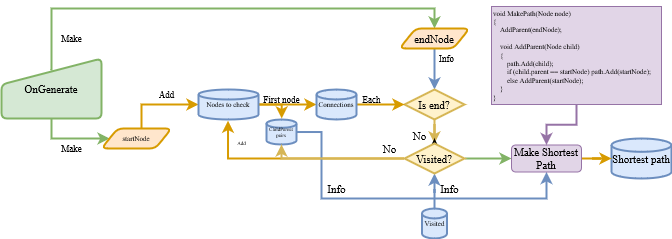

The diagram above was exported from draw.io. Its source (the exported page's mxGraphModel, read from the mxfile embedded in the PNG):
<mxGraphModel dx="761" dy="454" grid="1" gridSize="10" guides="1" tooltips="1" connect="1" arrows="1" fold="1" page="1" pageScale="1" pageWidth="413" pageHeight="291" math="0" shadow="0">
  <root>
    <mxCell id="WIyWlLk6GJQsqaUBKTNV-0" />
    <mxCell id="WIyWlLk6GJQsqaUBKTNV-1" parent="WIyWlLk6GJQsqaUBKTNV-0" />
    <mxCell id="D-ZDq0CHVEgfrFp2sW7d-6" style="edgeStyle=orthogonalEdgeStyle;rounded=0;orthogonalLoop=1;jettySize=auto;html=1;fontFamily=Times New Roman;fontSize=11;fontColor=default;entryX=0.5;entryY=0;entryDx=0;entryDy=0;fillColor=#d5e8d4;strokeColor=#82b366;strokeWidth=2;exitX=0.489;exitY=0.185;exitDx=0;exitDy=0;exitPerimeter=0;" parent="WIyWlLk6GJQsqaUBKTNV-1" source="ux3xwi52Yh_C5dsw7Jvw-0" target="D-ZDq0CHVEgfrFp2sW7d-3" edge="1">
      <mxGeometry relative="1" as="geometry">
        <mxPoint x="120" y="120" as="targetPoint" />
        <Array as="points">
          <mxPoint x="60" y="121" />
          <mxPoint x="60" y="60" />
          <mxPoint x="443" y="60" />
        </Array>
      </mxGeometry>
    </mxCell>
    <mxCell id="D-ZDq0CHVEgfrFp2sW7d-7" style="edgeStyle=orthogonalEdgeStyle;rounded=0;orthogonalLoop=1;jettySize=auto;html=1;entryX=0;entryY=0.5;entryDx=0;entryDy=0;fontFamily=Times New Roman;fontSize=11;fontColor=default;fillColor=#d5e8d4;strokeColor=#82b366;strokeWidth=2;" parent="WIyWlLk6GJQsqaUBKTNV-1" source="ux3xwi52Yh_C5dsw7Jvw-0" target="D-ZDq0CHVEgfrFp2sW7d-5" edge="1">
      <mxGeometry relative="1" as="geometry" />
    </mxCell>
    <mxCell id="ux3xwi52Yh_C5dsw7Jvw-0" value="OnGenerate" style="html=1;strokeWidth=2;shape=manualInput;whiteSpace=wrap;rounded=1;size=26;arcSize=11;fontFamily=Times New Roman;fontSize=11;fillColor=#d5e8d4;strokeColor=#82b366;" parent="WIyWlLk6GJQsqaUBKTNV-1" vertex="1">
      <mxGeometry x="10" y="110" width="100" height="60" as="geometry" />
    </mxCell>
    <mxCell id="1MnJX54UHwDsg27khvGF-11" style="edgeStyle=orthogonalEdgeStyle;rounded=0;orthogonalLoop=1;jettySize=auto;html=1;entryX=0.5;entryY=0;entryDx=0;entryDy=0;entryPerimeter=0;fontFamily=Times New Roman;fontSize=9;fontColor=default;strokeWidth=2;fillColor=#dae8fc;strokeColor=#6c8ebf;" edge="1" parent="WIyWlLk6GJQsqaUBKTNV-1" source="D-ZDq0CHVEgfrFp2sW7d-3" target="D-ZDq0CHVEgfrFp2sW7d-18">
      <mxGeometry relative="1" as="geometry" />
    </mxCell>
    <mxCell id="D-ZDq0CHVEgfrFp2sW7d-3" value="&lt;div&gt;endNode&lt;br&gt;&lt;/div&gt;" style="shape=parallelogram;html=1;strokeWidth=2;perimeter=parallelogramPerimeter;whiteSpace=wrap;rounded=1;arcSize=12;size=0.23;fontFamily=Times New Roman;fontSize=11;fillColor=#ffe6cc;strokeColor=#d79b00;" parent="WIyWlLk6GJQsqaUBKTNV-1" vertex="1">
      <mxGeometry x="408" y="80" width="70" height="20" as="geometry" />
    </mxCell>
    <mxCell id="1MnJX54UHwDsg27khvGF-4" style="edgeStyle=orthogonalEdgeStyle;rounded=0;orthogonalLoop=1;jettySize=auto;html=1;entryX=0;entryY=0.5;entryDx=0;entryDy=0;entryPerimeter=0;fontFamily=Times New Roman;fontSize=11;fontColor=default;strokeWidth=2;fillColor=#ffe6cc;strokeColor=#d79b00;" edge="1" parent="WIyWlLk6GJQsqaUBKTNV-1" source="D-ZDq0CHVEgfrFp2sW7d-5" target="1MnJX54UHwDsg27khvGF-2">
      <mxGeometry relative="1" as="geometry">
        <Array as="points">
          <mxPoint x="150" y="156" />
        </Array>
      </mxGeometry>
    </mxCell>
    <mxCell id="D-ZDq0CHVEgfrFp2sW7d-5" value="startNode" style="shape=parallelogram;html=1;strokeWidth=2;perimeter=parallelogramPerimeter;whiteSpace=wrap;rounded=1;arcSize=12;size=0.23;fontFamily=Times New Roman;fontSize=7;fillColor=#ffe6cc;strokeColor=#d79b00;" parent="WIyWlLk6GJQsqaUBKTNV-1" vertex="1">
      <mxGeometry x="110" y="180" width="70" height="20" as="geometry" />
    </mxCell>
    <mxCell id="D-ZDq0CHVEgfrFp2sW7d-8" value="&lt;div&gt;Shortest path&lt;br&gt;&lt;/div&gt;" style="strokeWidth=2;html=1;shape=mxgraph.flowchart.database;whiteSpace=wrap;fontFamily=Times New Roman;fontSize=11;fillColor=#dae8fc;strokeColor=#6c8ebf;" parent="WIyWlLk6GJQsqaUBKTNV-1" vertex="1">
      <mxGeometry x="620" y="190" width="60" height="40" as="geometry" />
    </mxCell>
    <mxCell id="1MnJX54UHwDsg27khvGF-21" style="edgeStyle=orthogonalEdgeStyle;rounded=0;orthogonalLoop=1;jettySize=auto;html=1;entryX=0.5;entryY=1;entryDx=0;entryDy=0;entryPerimeter=0;fontFamily=Times New Roman;fontSize=9;fontColor=default;strokeWidth=2;fillColor=#dae8fc;strokeColor=#6c8ebf;" edge="1" parent="WIyWlLk6GJQsqaUBKTNV-1" source="D-ZDq0CHVEgfrFp2sW7d-13" target="D-ZDq0CHVEgfrFp2sW7d-28">
      <mxGeometry relative="1" as="geometry" />
    </mxCell>
    <mxCell id="D-ZDq0CHVEgfrFp2sW7d-13" value="Visited" style="strokeWidth=2;html=1;shape=mxgraph.flowchart.database;whiteSpace=wrap;fontFamily=Times New Roman;fontSize=7;fillColor=#dae8fc;strokeColor=#6c8ebf;" parent="WIyWlLk6GJQsqaUBKTNV-1" vertex="1">
      <mxGeometry x="430.5" y="260" width="25" height="30" as="geometry" />
    </mxCell>
    <mxCell id="1MnJX54UHwDsg27khvGF-14" style="edgeStyle=orthogonalEdgeStyle;rounded=0;orthogonalLoop=1;jettySize=auto;html=1;entryX=0.5;entryY=0;entryDx=0;entryDy=0;entryPerimeter=0;fontFamily=Times New Roman;fontSize=9;fontColor=default;strokeWidth=2;fillColor=#fff2cc;strokeColor=#d6b656;" edge="1" parent="WIyWlLk6GJQsqaUBKTNV-1" source="D-ZDq0CHVEgfrFp2sW7d-18" target="D-ZDq0CHVEgfrFp2sW7d-28">
      <mxGeometry relative="1" as="geometry">
        <Array as="points" />
      </mxGeometry>
    </mxCell>
    <mxCell id="D-ZDq0CHVEgfrFp2sW7d-18" value="Is end?" style="strokeWidth=2;html=1;shape=mxgraph.flowchart.decision;whiteSpace=wrap;fontFamily=Times New Roman;fontSize=11;fillColor=#fff2cc;strokeColor=#d6b656;" parent="WIyWlLk6GJQsqaUBKTNV-1" vertex="1">
      <mxGeometry x="413" y="141" width="60" height="30" as="geometry" />
    </mxCell>
    <mxCell id="1MnJX54UHwDsg27khvGF-17" style="edgeStyle=orthogonalEdgeStyle;rounded=0;orthogonalLoop=1;jettySize=auto;html=1;fontFamily=Times New Roman;fontSize=9;fontColor=default;strokeWidth=2;" edge="1" parent="WIyWlLk6GJQsqaUBKTNV-1" source="D-ZDq0CHVEgfrFp2sW7d-28">
      <mxGeometry relative="1" as="geometry">
        <mxPoint x="443" y="190" as="targetPoint" />
        <Array as="points">
          <mxPoint x="443" y="190" />
          <mxPoint x="443" y="190" />
        </Array>
      </mxGeometry>
    </mxCell>
    <mxCell id="1MnJX54UHwDsg27khvGF-24" style="edgeStyle=orthogonalEdgeStyle;rounded=0;orthogonalLoop=1;jettySize=auto;html=1;fontFamily=Times New Roman;fontSize=5;fontColor=default;strokeWidth=2;entryX=0.492;entryY=1.039;entryDx=0;entryDy=0;entryPerimeter=0;fillColor=#ffe6cc;strokeColor=#d79b00;" edge="1" parent="WIyWlLk6GJQsqaUBKTNV-1" source="D-ZDq0CHVEgfrFp2sW7d-28" target="1MnJX54UHwDsg27khvGF-2">
      <mxGeometry relative="1" as="geometry">
        <mxPoint x="315.1677852348993" y="205" as="targetPoint" />
      </mxGeometry>
    </mxCell>
    <mxCell id="1MnJX54UHwDsg27khvGF-30" style="edgeStyle=orthogonalEdgeStyle;rounded=0;orthogonalLoop=1;jettySize=auto;html=1;fontFamily=Times New Roman;fontSize=11;fontColor=default;strokeWidth=2;fillColor=#d5e8d4;strokeColor=#82b366;" edge="1" parent="WIyWlLk6GJQsqaUBKTNV-1" source="D-ZDq0CHVEgfrFp2sW7d-28" target="1MnJX54UHwDsg27khvGF-29">
      <mxGeometry relative="1" as="geometry" />
    </mxCell>
    <mxCell id="D-ZDq0CHVEgfrFp2sW7d-28" value="Visited?" style="strokeWidth=2;html=1;shape=mxgraph.flowchart.decision;whiteSpace=wrap;fontFamily=Times New Roman;fontSize=11;fillColor=#fff2cc;strokeColor=#d6b656;" parent="WIyWlLk6GJQsqaUBKTNV-1" vertex="1">
      <mxGeometry x="413" y="195" width="60" height="30" as="geometry" />
    </mxCell>
    <mxCell id="D-ZDq0CHVEgfrFp2sW7d-30" value="No" style="text;html=1;align=center;verticalAlign=middle;resizable=0;points=[];autosize=1;strokeColor=none;fillColor=none;fontSize=11;fontFamily=Times New Roman;fontColor=default;" parent="WIyWlLk6GJQsqaUBKTNV-1" vertex="1">
      <mxGeometry x="413" y="176.5" width="30" height="20" as="geometry" />
    </mxCell>
    <mxCell id="D-ZDq0CHVEgfrFp2sW7d-36" value="No" style="text;html=1;align=center;verticalAlign=middle;resizable=0;points=[];autosize=1;strokeColor=none;fillColor=none;fontSize=11;fontFamily=Times New Roman;fontColor=default;" parent="WIyWlLk6GJQsqaUBKTNV-1" vertex="1">
      <mxGeometry x="383" y="190" width="30" height="20" as="geometry" />
    </mxCell>
    <mxCell id="D-ZDq0CHVEgfrFp2sW7d-47" value="Add" style="text;html=1;align=center;verticalAlign=middle;resizable=0;points=[];autosize=1;strokeColor=none;fillColor=none;fontSize=9;fontFamily=Times New Roman;fontColor=default;" parent="WIyWlLk6GJQsqaUBKTNV-1" vertex="1">
      <mxGeometry x="160" y="136" width="30" height="20" as="geometry" />
    </mxCell>
    <mxCell id="D-ZDq0CHVEgfrFp2sW7d-51" value="Info" style="text;html=1;align=center;verticalAlign=middle;resizable=0;points=[];autosize=1;strokeColor=none;fillColor=none;fontSize=11;fontFamily=Times New Roman;fontColor=default;" parent="WIyWlLk6GJQsqaUBKTNV-1" vertex="1">
      <mxGeometry x="443" y="230" width="30" height="20" as="geometry" />
    </mxCell>
    <mxCell id="D-ZDq0CHVEgfrFp2sW7d-52" value="Make" style="text;html=1;align=center;verticalAlign=middle;resizable=0;points=[];autosize=1;strokeColor=none;fillColor=none;fontSize=9;fontFamily=Times New Roman;fontColor=default;" parent="WIyWlLk6GJQsqaUBKTNV-1" vertex="1">
      <mxGeometry x="60" y="80" width="40" height="20" as="geometry" />
    </mxCell>
    <mxCell id="D-ZDq0CHVEgfrFp2sW7d-54" value="Make" style="text;html=1;align=center;verticalAlign=middle;resizable=0;points=[];autosize=1;strokeColor=none;fillColor=none;fontSize=9;fontFamily=Times New Roman;fontColor=default;" parent="WIyWlLk6GJQsqaUBKTNV-1" vertex="1">
      <mxGeometry x="60" y="190" width="40" height="20" as="geometry" />
    </mxCell>
    <mxCell id="1MnJX54UHwDsg27khvGF-6" style="edgeStyle=orthogonalEdgeStyle;rounded=0;orthogonalLoop=1;jettySize=auto;html=1;fontFamily=Times New Roman;fontSize=9;fontColor=default;strokeWidth=2;fillColor=#ffe6cc;strokeColor=#d79b00;" edge="1" parent="WIyWlLk6GJQsqaUBKTNV-1" source="1MnJX54UHwDsg27khvGF-2" target="1MnJX54UHwDsg27khvGF-8">
      <mxGeometry relative="1" as="geometry">
        <mxPoint x="340" y="150" as="targetPoint" />
        <Array as="points" />
      </mxGeometry>
    </mxCell>
    <mxCell id="1MnJX54UHwDsg27khvGF-27" style="edgeStyle=orthogonalEdgeStyle;rounded=0;orthogonalLoop=1;jettySize=auto;html=1;entryX=0.507;entryY=-0.041;entryDx=0;entryDy=0;entryPerimeter=0;fontFamily=Times New Roman;fontSize=5;fontColor=default;strokeWidth=2;fillColor=#ffe6cc;strokeColor=#d79b00;" edge="1" parent="WIyWlLk6GJQsqaUBKTNV-1" source="1MnJX54UHwDsg27khvGF-2" target="1MnJX54UHwDsg27khvGF-22">
      <mxGeometry relative="1" as="geometry">
        <Array as="points">
          <mxPoint x="290" y="156" />
        </Array>
      </mxGeometry>
    </mxCell>
    <mxCell id="1MnJX54UHwDsg27khvGF-2" value="Nodes to check " style="strokeWidth=2;html=1;shape=mxgraph.flowchart.database;whiteSpace=wrap;fontFamily=Times New Roman;fontSize=7;fillColor=#dae8fc;strokeColor=#6c8ebf;" vertex="1" parent="WIyWlLk6GJQsqaUBKTNV-1">
      <mxGeometry x="207" y="141" width="60" height="30" as="geometry" />
    </mxCell>
    <mxCell id="1MnJX54UHwDsg27khvGF-7" value="First node" style="text;html=1;align=center;verticalAlign=middle;resizable=0;points=[];autosize=1;strokeColor=none;fillColor=none;fontSize=9;fontFamily=Times New Roman;fontColor=default;" vertex="1" parent="WIyWlLk6GJQsqaUBKTNV-1">
      <mxGeometry x="265" y="141" width="50" height="20" as="geometry" />
    </mxCell>
    <mxCell id="1MnJX54UHwDsg27khvGF-9" style="edgeStyle=orthogonalEdgeStyle;rounded=0;orthogonalLoop=1;jettySize=auto;html=1;entryX=0;entryY=0.5;entryDx=0;entryDy=0;entryPerimeter=0;fontFamily=Times New Roman;fontSize=9;fontColor=default;strokeWidth=2;fillColor=#ffe6cc;strokeColor=#d79b00;" edge="1" parent="WIyWlLk6GJQsqaUBKTNV-1" source="1MnJX54UHwDsg27khvGF-8" target="D-ZDq0CHVEgfrFp2sW7d-18">
      <mxGeometry relative="1" as="geometry" />
    </mxCell>
    <mxCell id="1MnJX54UHwDsg27khvGF-8" value="Connections" style="strokeWidth=2;html=1;shape=mxgraph.flowchart.database;whiteSpace=wrap;fontFamily=Times New Roman;fontSize=7;fillColor=#dae8fc;strokeColor=#6c8ebf;" vertex="1" parent="WIyWlLk6GJQsqaUBKTNV-1">
      <mxGeometry x="325" y="141" width="40" height="30" as="geometry" />
    </mxCell>
    <mxCell id="1MnJX54UHwDsg27khvGF-10" value="&lt;div&gt;Each&lt;/div&gt;" style="text;html=1;align=center;verticalAlign=middle;resizable=0;points=[];autosize=1;strokeColor=none;fillColor=none;fontSize=9;fontFamily=Times New Roman;fontColor=default;" vertex="1" parent="WIyWlLk6GJQsqaUBKTNV-1">
      <mxGeometry x="365" y="141" width="30" height="20" as="geometry" />
    </mxCell>
    <mxCell id="1MnJX54UHwDsg27khvGF-12" value="Info" style="text;html=1;align=center;verticalAlign=middle;resizable=0;points=[];autosize=1;strokeColor=none;fillColor=none;fontSize=9;fontFamily=Times New Roman;fontColor=default;" vertex="1" parent="WIyWlLk6GJQsqaUBKTNV-1">
      <mxGeometry x="440" y="100" width="30" height="20" as="geometry" />
    </mxCell>
    <mxCell id="1MnJX54UHwDsg27khvGF-32" style="edgeStyle=orthogonalEdgeStyle;rounded=0;orthogonalLoop=1;jettySize=auto;html=1;entryX=0.5;entryY=1;entryDx=0;entryDy=0;fontFamily=Times New Roman;fontSize=11;fontColor=default;strokeWidth=2;fillColor=#dae8fc;strokeColor=#6c8ebf;" edge="1" parent="WIyWlLk6GJQsqaUBKTNV-1" source="1MnJX54UHwDsg27khvGF-22" target="1MnJX54UHwDsg27khvGF-29">
      <mxGeometry relative="1" as="geometry">
        <Array as="points">
          <mxPoint x="330" y="184" />
          <mxPoint x="330" y="250" />
          <mxPoint x="555" y="250" />
        </Array>
      </mxGeometry>
    </mxCell>
    <mxCell id="1MnJX54UHwDsg27khvGF-22" value="&lt;div style=&quot;font-size: 5px;&quot;&gt;ChildParent&lt;/div&gt;&lt;div style=&quot;font-size: 5px;&quot;&gt;pairs&lt;br style=&quot;font-size: 5px;&quot;&gt;&lt;/div&gt;" style="strokeWidth=2;html=1;shape=mxgraph.flowchart.database;whiteSpace=wrap;fontFamily=Times New Roman;fontSize=5;fillColor=#dae8fc;strokeColor=#6c8ebf;" vertex="1" parent="WIyWlLk6GJQsqaUBKTNV-1">
      <mxGeometry x="275" y="171" width="30" height="25" as="geometry" />
    </mxCell>
    <mxCell id="1MnJX54UHwDsg27khvGF-20" style="edgeStyle=orthogonalEdgeStyle;rounded=0;orthogonalLoop=1;jettySize=auto;html=1;fontFamily=Times New Roman;fontSize=9;fontColor=default;strokeWidth=2;fillColor=#fff2cc;strokeColor=#d6b656;entryX=0.5;entryY=1;entryDx=0;entryDy=0;entryPerimeter=0;" edge="1" parent="WIyWlLk6GJQsqaUBKTNV-1" source="D-ZDq0CHVEgfrFp2sW7d-28" target="1MnJX54UHwDsg27khvGF-22">
      <mxGeometry relative="1" as="geometry">
        <mxPoint x="330" y="205" as="targetPoint" />
        <Array as="points">
          <mxPoint x="290" y="210" />
        </Array>
      </mxGeometry>
    </mxCell>
    <mxCell id="1MnJX54UHwDsg27khvGF-28" value="Add " style="text;html=1;align=center;verticalAlign=middle;resizable=0;points=[];autosize=1;strokeColor=none;fillColor=none;fontSize=5;fontFamily=Times New Roman;fontColor=default;" vertex="1" parent="WIyWlLk6GJQsqaUBKTNV-1">
      <mxGeometry x="240" y="190" width="20" height="10" as="geometry" />
    </mxCell>
    <mxCell id="1MnJX54UHwDsg27khvGF-33" style="edgeStyle=orthogonalEdgeStyle;rounded=0;orthogonalLoop=1;jettySize=auto;html=1;entryX=0;entryY=0.5;entryDx=0;entryDy=0;entryPerimeter=0;fontFamily=Times New Roman;fontSize=11;fontColor=default;strokeWidth=2;fillColor=#ffe6cc;strokeColor=#d79b00;" edge="1" parent="WIyWlLk6GJQsqaUBKTNV-1" source="1MnJX54UHwDsg27khvGF-29" target="D-ZDq0CHVEgfrFp2sW7d-8">
      <mxGeometry relative="1" as="geometry" />
    </mxCell>
    <mxCell id="1MnJX54UHwDsg27khvGF-29" value="&lt;font style=&quot;font-size: 11px;&quot;&gt;Make Shortest Path&lt;br&gt;&lt;/font&gt;" style="rounded=1;whiteSpace=wrap;html=1;fontFamily=Times New Roman;fontSize=5;fillColor=#e1d5e7;strokeColor=#9673a6;" vertex="1" parent="WIyWlLk6GJQsqaUBKTNV-1">
      <mxGeometry x="520" y="196.5" width="70" height="27" as="geometry" />
    </mxCell>
    <mxCell id="1MnJX54UHwDsg27khvGF-34" value="Info" style="text;html=1;align=center;verticalAlign=middle;resizable=0;points=[];autosize=1;strokeColor=none;fillColor=none;fontSize=11;fontFamily=Times New Roman;fontColor=default;" vertex="1" parent="WIyWlLk6GJQsqaUBKTNV-1">
      <mxGeometry x="330" y="230" width="30" height="20" as="geometry" />
    </mxCell>
    <mxCell id="1MnJX54UHwDsg27khvGF-36" style="edgeStyle=orthogonalEdgeStyle;rounded=0;orthogonalLoop=1;jettySize=auto;html=1;entryX=0.5;entryY=0;entryDx=0;entryDy=0;fontFamily=Times New Roman;fontSize=7;fontColor=default;strokeWidth=2;fillColor=#e1d5e7;strokeColor=#9673a6;" edge="1" parent="WIyWlLk6GJQsqaUBKTNV-1" source="1MnJX54UHwDsg27khvGF-35" target="1MnJX54UHwDsg27khvGF-29">
      <mxGeometry relative="1" as="geometry" />
    </mxCell>
    <mxCell id="1MnJX54UHwDsg27khvGF-35" value="void MakePath(Node node)&lt;br style=&quot;font-size: 7px;&quot;&gt;{&lt;br style=&quot;font-size: 7px;&quot;&gt;&amp;nbsp;&amp;nbsp; &amp;nbsp;AddParent(endNode);&lt;br style=&quot;font-size: 7px;&quot;&gt;&amp;nbsp;&amp;nbsp; &amp;nbsp;&lt;br style=&quot;font-size: 7px;&quot;&gt;&amp;nbsp;&amp;nbsp; &amp;nbsp;void AddParent(Node child)&lt;br style=&quot;font-size: 7px;&quot;&gt;&amp;nbsp;&amp;nbsp; &amp;nbsp;{&lt;br style=&quot;font-size: 7px;&quot;&gt;&amp;nbsp;&amp;nbsp; &amp;nbsp;&amp;nbsp;&amp;nbsp;&amp;nbsp; path.Add(child);&lt;br style=&quot;font-size: 7px;&quot;&gt;&amp;nbsp;&amp;nbsp; &amp;nbsp;&amp;nbsp;&amp;nbsp;&amp;nbsp; if (child.parent == startNode) path.Add(startNode);&lt;br style=&quot;font-size: 7px;&quot;&gt;&amp;nbsp;&amp;nbsp; &amp;nbsp;&amp;nbsp;&amp;nbsp;&amp;nbsp; else AddParent(startNode);&lt;br style=&quot;font-size: 7px;&quot;&gt;&amp;nbsp;&amp;nbsp; &amp;nbsp;}&lt;br style=&quot;font-size: 7px;&quot;&gt;}" style="whiteSpace=wrap;html=1;fontFamily=Times New Roman;fontSize=7;align=left;fillColor=#e1d5e7;strokeColor=#9673a6;" vertex="1" parent="WIyWlLk6GJQsqaUBKTNV-1">
      <mxGeometry x="500" y="58" width="170" height="98" as="geometry" />
    </mxCell>
  </root>
</mxGraphModel>